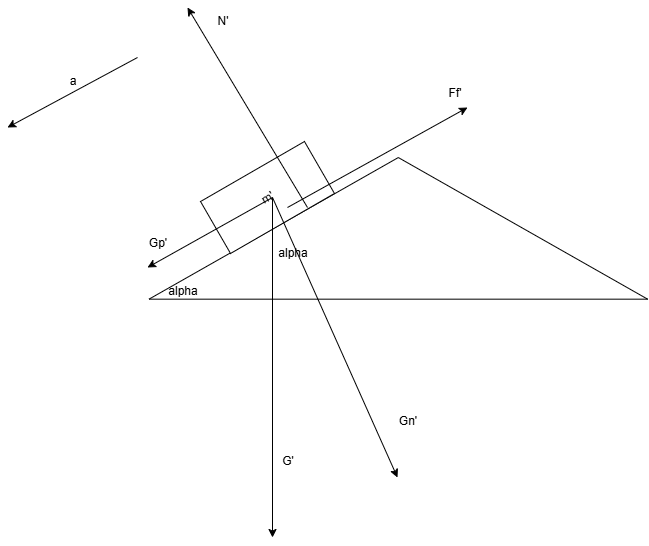

The diagram above was exported from draw.io. Its source (the exported page's mxGraphModel, read from the mxfile embedded in the PNG):
<mxGraphModel dx="1042" dy="626" grid="1" gridSize="10" guides="1" tooltips="1" connect="1" arrows="1" fold="1" page="1" pageScale="1" pageWidth="850" pageHeight="1100" math="0" shadow="0">
  <root>
    <mxCell id="0" />
    <mxCell id="1" parent="0" />
    <mxCell id="vyjklBRSlFllildhsun6-1" value="" style="triangle;whiteSpace=wrap;html=1;rotation=-90;" vertex="1" parent="1">
      <mxGeometry x="480" y="21.53" width="141.63" height="498.63" as="geometry" />
    </mxCell>
    <mxCell id="vyjklBRSlFllildhsun6-2" value="m'" style="rounded=0;whiteSpace=wrap;html=1;rotation=-30;" vertex="1" parent="1">
      <mxGeometry x="360" y="210" width="120" height="60" as="geometry" />
    </mxCell>
    <mxCell id="vyjklBRSlFllildhsun6-3" value="" style="endArrow=classic;html=1;rounded=0;" edge="1" parent="1">
      <mxGeometry width="50" height="50" relative="1" as="geometry">
        <mxPoint x="425" y="240" as="sourcePoint" />
        <mxPoint x="425" y="580" as="targetPoint" />
      </mxGeometry>
    </mxCell>
    <mxCell id="vyjklBRSlFllildhsun6-4" value="" style="endArrow=classic;html=1;rounded=0;" edge="1" parent="1">
      <mxGeometry width="50" height="50" relative="1" as="geometry">
        <mxPoint x="460" y="250" as="sourcePoint" />
        <mxPoint x="340" y="50" as="targetPoint" />
      </mxGeometry>
    </mxCell>
    <mxCell id="vyjklBRSlFllildhsun6-6" value="" style="endArrow=classic;html=1;rounded=0;" edge="1" parent="1">
      <mxGeometry width="50" height="50" relative="1" as="geometry">
        <mxPoint x="440" y="250" as="sourcePoint" />
        <mxPoint x="620" y="150" as="targetPoint" />
      </mxGeometry>
    </mxCell>
    <mxCell id="vyjklBRSlFllildhsun6-7" value="" style="endArrow=classic;html=1;rounded=0;" edge="1" parent="1">
      <mxGeometry width="50" height="50" relative="1" as="geometry">
        <mxPoint x="425" y="240" as="sourcePoint" />
        <mxPoint x="550" y="520" as="targetPoint" />
      </mxGeometry>
    </mxCell>
    <mxCell id="vyjklBRSlFllildhsun6-8" value="" style="endArrow=classic;html=1;rounded=0;" edge="1" parent="1">
      <mxGeometry width="50" height="50" relative="1" as="geometry">
        <mxPoint x="425" y="240" as="sourcePoint" />
        <mxPoint x="300" y="310" as="targetPoint" />
      </mxGeometry>
    </mxCell>
    <mxCell id="vyjklBRSlFllildhsun6-9" value="alpha" style="text;html=1;align=center;verticalAlign=middle;resizable=0;points=[];autosize=1;strokeColor=none;fillColor=none;" vertex="1" parent="1">
      <mxGeometry x="310" y="318" width="50" height="30" as="geometry" />
    </mxCell>
    <mxCell id="vyjklBRSlFllildhsun6-10" value="alpha" style="text;html=1;align=center;verticalAlign=middle;resizable=0;points=[];autosize=1;strokeColor=none;fillColor=none;" vertex="1" parent="1">
      <mxGeometry x="420" y="280" width="50" height="30" as="geometry" />
    </mxCell>
    <mxCell id="vyjklBRSlFllildhsun6-11" value="N'" style="text;html=1;align=center;verticalAlign=middle;resizable=0;points=[];autosize=1;strokeColor=none;fillColor=none;" vertex="1" parent="1">
      <mxGeometry x="360" y="48" width="30" height="30" as="geometry" />
    </mxCell>
    <mxCell id="vyjklBRSlFllildhsun6-12" value="Gn'" style="text;html=1;align=center;verticalAlign=middle;resizable=0;points=[];autosize=1;strokeColor=none;fillColor=none;" vertex="1" parent="1">
      <mxGeometry x="540" y="448" width="40" height="30" as="geometry" />
    </mxCell>
    <mxCell id="vyjklBRSlFllildhsun6-13" value="G'" style="text;html=1;align=center;verticalAlign=middle;resizable=0;points=[];autosize=1;strokeColor=none;fillColor=none;" vertex="1" parent="1">
      <mxGeometry x="420" y="488" width="40" height="30" as="geometry" />
    </mxCell>
    <mxCell id="vyjklBRSlFllildhsun6-14" value="" style="endArrow=classic;html=1;rounded=0;" edge="1" parent="1">
      <mxGeometry width="50" height="50" relative="1" as="geometry">
        <mxPoint x="290" y="100" as="sourcePoint" />
        <mxPoint x="160" y="170" as="targetPoint" />
      </mxGeometry>
    </mxCell>
    <mxCell id="vyjklBRSlFllildhsun6-15" value="a" style="text;html=1;align=center;verticalAlign=middle;resizable=0;points=[];autosize=1;strokeColor=none;fillColor=none;" vertex="1" parent="1">
      <mxGeometry x="210" y="108" width="30" height="30" as="geometry" />
    </mxCell>
    <mxCell id="vyjklBRSlFllildhsun6-16" value="Gp'" style="text;html=1;align=center;verticalAlign=middle;resizable=0;points=[];autosize=1;strokeColor=none;fillColor=none;" vertex="1" parent="1">
      <mxGeometry x="290" y="270" width="40" height="30" as="geometry" />
    </mxCell>
    <mxCell id="vyjklBRSlFllildhsun6-19" value="Ff'" style="text;html=1;align=center;verticalAlign=middle;resizable=0;points=[];autosize=1;strokeColor=none;fillColor=none;" vertex="1" parent="1">
      <mxGeometry x="586.63" y="120" width="40" height="30" as="geometry" />
    </mxCell>
  </root>
</mxGraphModel>